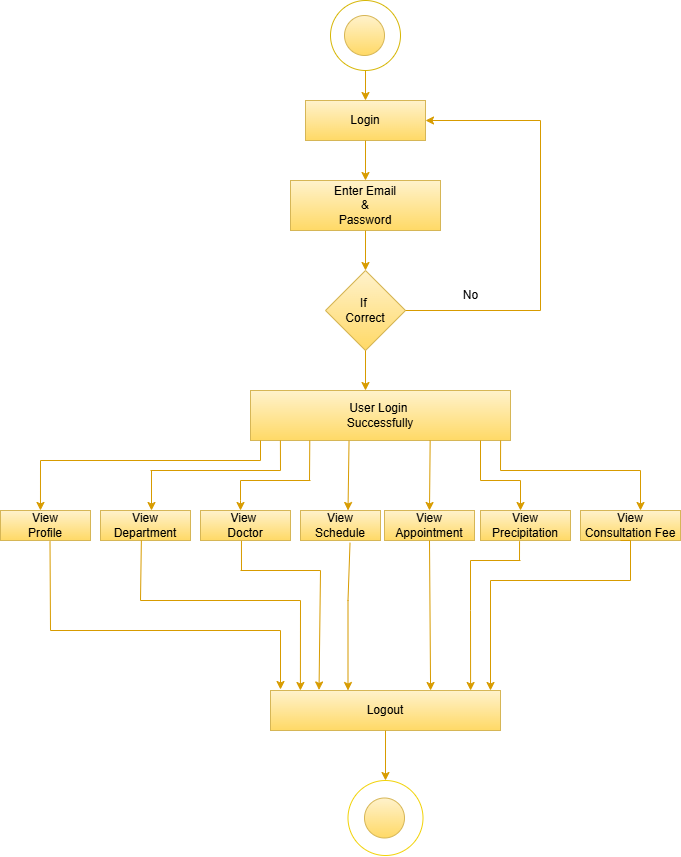

The diagram above was exported from draw.io. Its source (the exported page's mxGraphModel, read from the mxfile embedded in the PNG):
<mxGraphModel dx="882" dy="458" grid="1" gridSize="10" guides="1" tooltips="1" connect="1" arrows="1" fold="1" page="1" pageScale="1" pageWidth="827" pageHeight="1169" math="0" shadow="0">
  <root>
    <mxCell id="0" />
    <mxCell id="1" parent="0" />
    <mxCell id="NSZ78hDO1mraMX4UNCjg-1" value="" style="ellipse;whiteSpace=wrap;html=1;aspect=fixed;strokeColor=light-dark(#d6b606, #ededed);" parent="1" vertex="1">
      <mxGeometry x="380" y="110" width="70" height="70" as="geometry" />
    </mxCell>
    <mxCell id="NSZ78hDO1mraMX4UNCjg-2" value="" style="endArrow=classic;html=1;rounded=0;exitX=0.5;exitY=1;exitDx=0;exitDy=0;fillColor=#ffcd28;gradientColor=#ffa500;strokeColor=#d79b00;" parent="1" source="NSZ78hDO1mraMX4UNCjg-1" edge="1">
      <mxGeometry width="50" height="50" relative="1" as="geometry">
        <mxPoint x="380" y="340" as="sourcePoint" />
        <mxPoint x="415" y="210" as="targetPoint" />
      </mxGeometry>
    </mxCell>
    <mxCell id="NSZ78hDO1mraMX4UNCjg-3" value="Login" style="rounded=0;whiteSpace=wrap;html=1;fillColor=#fff2cc;gradientColor=#ffd966;strokeColor=#d6b656;" parent="1" vertex="1">
      <mxGeometry x="355" y="210" width="120" height="40" as="geometry" />
    </mxCell>
    <mxCell id="NSZ78hDO1mraMX4UNCjg-4" value="" style="endArrow=classic;html=1;rounded=0;exitX=0.5;exitY=1;exitDx=0;exitDy=0;fillColor=#ffcd28;gradientColor=#ffa500;strokeColor=#d79b00;" parent="1" source="NSZ78hDO1mraMX4UNCjg-3" edge="1">
      <mxGeometry width="50" height="50" relative="1" as="geometry">
        <mxPoint x="380" y="340" as="sourcePoint" />
        <mxPoint x="415" y="290" as="targetPoint" />
      </mxGeometry>
    </mxCell>
    <mxCell id="NSZ78hDO1mraMX4UNCjg-5" value="Enter Email&lt;div&gt;&amp;amp;&lt;/div&gt;&lt;div&gt;Password&lt;/div&gt;" style="rounded=0;whiteSpace=wrap;html=1;fillColor=#fff2cc;gradientColor=#ffd966;strokeColor=#d6b656;" parent="1" vertex="1">
      <mxGeometry x="340" y="290" width="150" height="50" as="geometry" />
    </mxCell>
    <mxCell id="NSZ78hDO1mraMX4UNCjg-6" value="" style="endArrow=classic;html=1;rounded=0;exitX=0.5;exitY=1;exitDx=0;exitDy=0;fillColor=#ffcd28;gradientColor=#ffa500;strokeColor=#d79b00;" parent="1" source="NSZ78hDO1mraMX4UNCjg-5" edge="1">
      <mxGeometry width="50" height="50" relative="1" as="geometry">
        <mxPoint x="380" y="440" as="sourcePoint" />
        <mxPoint x="415" y="380" as="targetPoint" />
      </mxGeometry>
    </mxCell>
    <mxCell id="NSZ78hDO1mraMX4UNCjg-7" value="If&amp;nbsp;&lt;div&gt;Correct&lt;/div&gt;" style="rhombus;whiteSpace=wrap;html=1;fillColor=#fff2cc;gradientColor=#ffd966;strokeColor=#d6b656;" parent="1" vertex="1">
      <mxGeometry x="375" y="380" width="80" height="80" as="geometry" />
    </mxCell>
    <mxCell id="NSZ78hDO1mraMX4UNCjg-8" value="" style="endArrow=none;html=1;rounded=0;exitX=1;exitY=0.5;exitDx=0;exitDy=0;fillColor=#ffcd28;gradientColor=#ffa500;strokeColor=#d79b00;" parent="1" source="NSZ78hDO1mraMX4UNCjg-7" edge="1">
      <mxGeometry width="50" height="50" relative="1" as="geometry">
        <mxPoint x="380" y="440" as="sourcePoint" />
        <mxPoint x="590" y="420" as="targetPoint" />
      </mxGeometry>
    </mxCell>
    <mxCell id="NSZ78hDO1mraMX4UNCjg-10" value="" style="endArrow=none;html=1;rounded=0;fillColor=#ffcd28;gradientColor=#ffa500;strokeColor=#d79b00;" parent="1" edge="1">
      <mxGeometry width="50" height="50" relative="1" as="geometry">
        <mxPoint x="590" y="420" as="sourcePoint" />
        <mxPoint x="590" y="230" as="targetPoint" />
      </mxGeometry>
    </mxCell>
    <mxCell id="NSZ78hDO1mraMX4UNCjg-11" value="" style="endArrow=classic;html=1;rounded=0;entryX=1;entryY=0.5;entryDx=0;entryDy=0;fillColor=#ffcd28;gradientColor=#ffa500;strokeColor=#d79b00;" parent="1" target="NSZ78hDO1mraMX4UNCjg-3" edge="1">
      <mxGeometry width="50" height="50" relative="1" as="geometry">
        <mxPoint x="590" y="230" as="sourcePoint" />
        <mxPoint x="490" y="250" as="targetPoint" />
      </mxGeometry>
    </mxCell>
    <mxCell id="NSZ78hDO1mraMX4UNCjg-12" value="No" style="text;html=1;align=center;verticalAlign=middle;resizable=0;points=[];autosize=1;strokeColor=none;fillColor=none;" parent="1" vertex="1">
      <mxGeometry x="500" y="390" width="40" height="30" as="geometry" />
    </mxCell>
    <mxCell id="NSZ78hDO1mraMX4UNCjg-13" value="" style="endArrow=classic;html=1;rounded=0;exitX=0.5;exitY=1;exitDx=0;exitDy=0;fillColor=#ffcd28;gradientColor=#ffa500;strokeColor=#d79b00;" parent="1" source="NSZ78hDO1mraMX4UNCjg-7" edge="1">
      <mxGeometry width="50" height="50" relative="1" as="geometry">
        <mxPoint x="410" y="470" as="sourcePoint" />
        <mxPoint x="415" y="500" as="targetPoint" />
      </mxGeometry>
    </mxCell>
    <mxCell id="NSZ78hDO1mraMX4UNCjg-14" value="User Login&amp;nbsp;&lt;div&gt;Successfully&lt;/div&gt;" style="rounded=0;whiteSpace=wrap;html=1;fillColor=#fff2cc;gradientColor=#ffd966;strokeColor=#d6b656;" parent="1" vertex="1">
      <mxGeometry x="300" y="500" width="260" height="50" as="geometry" />
    </mxCell>
    <mxCell id="NSZ78hDO1mraMX4UNCjg-15" value="" style="endArrow=classic;html=1;rounded=0;exitX=0.691;exitY=1;exitDx=0;exitDy=0;exitPerimeter=0;entryX=0.5;entryY=0;entryDx=0;entryDy=0;fillColor=#ffcd28;gradientColor=#ffa500;strokeColor=#d79b00;" parent="1" source="NSZ78hDO1mraMX4UNCjg-14" target="NSZ78hDO1mraMX4UNCjg-20" edge="1">
      <mxGeometry width="50" height="50" relative="1" as="geometry">
        <mxPoint x="430" y="551" as="sourcePoint" />
        <mxPoint x="432" y="620" as="targetPoint" />
      </mxGeometry>
    </mxCell>
    <mxCell id="NSZ78hDO1mraMX4UNCjg-16" value="View&lt;div&gt;Profile&lt;/div&gt;" style="rounded=0;whiteSpace=wrap;html=1;fillColor=#fff2cc;gradientColor=#ffd966;strokeColor=#d6b656;" parent="1" vertex="1">
      <mxGeometry x="50" y="620" width="90" height="30" as="geometry" />
    </mxCell>
    <mxCell id="NSZ78hDO1mraMX4UNCjg-17" value="View&lt;div&gt;Department&lt;/div&gt;" style="rounded=0;whiteSpace=wrap;html=1;fillColor=#fff2cc;gradientColor=#ffd966;strokeColor=#d6b656;" parent="1" vertex="1">
      <mxGeometry x="150" y="620" width="90" height="30" as="geometry" />
    </mxCell>
    <mxCell id="NSZ78hDO1mraMX4UNCjg-18" value="View&amp;nbsp;&lt;div&gt;Doctor&lt;/div&gt;" style="rounded=0;whiteSpace=wrap;html=1;fillColor=#fff2cc;gradientColor=#ffd966;strokeColor=#d6b656;" parent="1" vertex="1">
      <mxGeometry x="250" y="620" width="90" height="30" as="geometry" />
    </mxCell>
    <mxCell id="NSZ78hDO1mraMX4UNCjg-19" value="View&lt;br&gt;&lt;div&gt;Schedule&lt;/div&gt;" style="rounded=0;whiteSpace=wrap;html=1;fillColor=#fff2cc;gradientColor=#ffd966;strokeColor=#d6b656;" parent="1" vertex="1">
      <mxGeometry x="350" y="620" width="80" height="30" as="geometry" />
    </mxCell>
    <mxCell id="NSZ78hDO1mraMX4UNCjg-20" value="View&lt;br&gt;&lt;div&gt;Appointment&lt;/div&gt;" style="rounded=0;whiteSpace=wrap;html=1;fillColor=#fff2cc;gradientColor=#ffd966;strokeColor=#d6b656;" parent="1" vertex="1">
      <mxGeometry x="434" y="620" width="90" height="30" as="geometry" />
    </mxCell>
    <mxCell id="NSZ78hDO1mraMX4UNCjg-21" value="View&lt;br&gt;&lt;div&gt;Precipitation&lt;/div&gt;" style="rounded=0;whiteSpace=wrap;html=1;fillColor=#fff2cc;gradientColor=#ffd966;strokeColor=#d6b656;" parent="1" vertex="1">
      <mxGeometry x="530" y="620" width="90" height="30" as="geometry" />
    </mxCell>
    <mxCell id="NSZ78hDO1mraMX4UNCjg-23" value="View&lt;div&gt;Consultation Fee&lt;/div&gt;" style="rounded=0;whiteSpace=wrap;html=1;fillColor=#fff2cc;gradientColor=#ffd966;strokeColor=#d6b656;" parent="1" vertex="1">
      <mxGeometry x="630" y="620" width="100" height="30" as="geometry" />
    </mxCell>
    <mxCell id="NSZ78hDO1mraMX4UNCjg-25" value="" style="endArrow=none;html=1;rounded=0;fillColor=#ffcd28;gradientColor=#ffa500;strokeColor=#d79b00;" parent="1" edge="1">
      <mxGeometry width="50" height="50" relative="1" as="geometry">
        <mxPoint x="310" y="570" as="sourcePoint" />
        <mxPoint x="310" y="550" as="targetPoint" />
      </mxGeometry>
    </mxCell>
    <mxCell id="NSZ78hDO1mraMX4UNCjg-27" value="" style="endArrow=none;html=1;rounded=0;fillColor=#ffcd28;gradientColor=#ffa500;strokeColor=#d79b00;" parent="1" edge="1">
      <mxGeometry width="50" height="50" relative="1" as="geometry">
        <mxPoint x="90" y="570" as="sourcePoint" />
        <mxPoint x="310" y="570" as="targetPoint" />
      </mxGeometry>
    </mxCell>
    <mxCell id="NSZ78hDO1mraMX4UNCjg-28" value="" style="endArrow=classic;html=1;rounded=0;entryX=0.444;entryY=-0.001;entryDx=0;entryDy=0;entryPerimeter=0;fillColor=#ffcd28;gradientColor=#ffa500;strokeColor=#d79b00;" parent="1" target="NSZ78hDO1mraMX4UNCjg-16" edge="1">
      <mxGeometry width="50" height="50" relative="1" as="geometry">
        <mxPoint x="90" y="570" as="sourcePoint" />
        <mxPoint x="10" y="600" as="targetPoint" />
      </mxGeometry>
    </mxCell>
    <mxCell id="NSZ78hDO1mraMX4UNCjg-29" value="" style="endArrow=none;html=1;rounded=0;fillColor=#ffcd28;gradientColor=#ffa500;strokeColor=#d79b00;entryX=0.115;entryY=1;entryDx=0;entryDy=0;entryPerimeter=0;" parent="1" edge="1" target="NSZ78hDO1mraMX4UNCjg-14">
      <mxGeometry width="50" height="50" relative="1" as="geometry">
        <mxPoint x="330" y="580" as="sourcePoint" />
        <mxPoint x="320" y="551" as="targetPoint" />
      </mxGeometry>
    </mxCell>
    <mxCell id="NSZ78hDO1mraMX4UNCjg-30" value="" style="endArrow=none;html=1;rounded=0;fillColor=#ffcd28;gradientColor=#ffa500;strokeColor=#d79b00;" parent="1" edge="1">
      <mxGeometry width="50" height="50" relative="1" as="geometry">
        <mxPoint x="200" y="580" as="sourcePoint" />
        <mxPoint x="330" y="580" as="targetPoint" />
      </mxGeometry>
    </mxCell>
    <mxCell id="NSZ78hDO1mraMX4UNCjg-31" value="" style="endArrow=classic;html=1;rounded=0;fillColor=#ffcd28;gradientColor=#ffa500;strokeColor=#d79b00;" parent="1" edge="1">
      <mxGeometry width="50" height="50" relative="1" as="geometry">
        <mxPoint x="201" y="580" as="sourcePoint" />
        <mxPoint x="201" y="620" as="targetPoint" />
      </mxGeometry>
    </mxCell>
    <mxCell id="NSZ78hDO1mraMX4UNCjg-32" value="" style="endArrow=none;html=1;rounded=0;fillColor=#ffcd28;gradientColor=#ffa500;strokeColor=#d79b00;entryX=0.228;entryY=1.001;entryDx=0;entryDy=0;entryPerimeter=0;" parent="1" edge="1" target="NSZ78hDO1mraMX4UNCjg-14">
      <mxGeometry width="50" height="50" relative="1" as="geometry">
        <mxPoint x="359" y="590" as="sourcePoint" />
        <mxPoint x="330" y="550" as="targetPoint" />
      </mxGeometry>
    </mxCell>
    <mxCell id="NSZ78hDO1mraMX4UNCjg-36" value="" style="endArrow=none;html=1;rounded=0;fillColor=#ffcd28;gradientColor=#ffa500;strokeColor=#d79b00;" parent="1" edge="1">
      <mxGeometry width="50" height="50" relative="1" as="geometry">
        <mxPoint x="290" y="590" as="sourcePoint" />
        <mxPoint x="360" y="590" as="targetPoint" />
      </mxGeometry>
    </mxCell>
    <mxCell id="NSZ78hDO1mraMX4UNCjg-37" value="" style="endArrow=classic;html=1;rounded=0;fillColor=#ffcd28;gradientColor=#ffa500;strokeColor=#d79b00;" parent="1" edge="1">
      <mxGeometry width="50" height="50" relative="1" as="geometry">
        <mxPoint x="290" y="590" as="sourcePoint" />
        <mxPoint x="290" y="620" as="targetPoint" />
        <Array as="points">
          <mxPoint x="290" y="610" />
        </Array>
      </mxGeometry>
    </mxCell>
    <mxCell id="NSZ78hDO1mraMX4UNCjg-41" value="" style="endArrow=classic;html=1;rounded=0;exitX=0.379;exitY=1.007;exitDx=0;exitDy=0;exitPerimeter=0;fillColor=#ffcd28;gradientColor=#ffa500;strokeColor=#d79b00;entryX=0.645;entryY=-0.116;entryDx=0;entryDy=0;entryPerimeter=0;" parent="1" edge="1" source="NSZ78hDO1mraMX4UNCjg-14">
      <mxGeometry width="50" height="50" relative="1" as="geometry">
        <mxPoint x="398.8599999999998" y="553.58" as="sourcePoint" />
        <mxPoint x="397.4999999999999" y="620" as="targetPoint" />
      </mxGeometry>
    </mxCell>
    <mxCell id="NSZ78hDO1mraMX4UNCjg-44" value="" style="endArrow=none;html=1;rounded=0;fillColor=#ffcd28;gradientColor=#ffa500;strokeColor=#d79b00;entryX=0.962;entryY=1;entryDx=0;entryDy=0;entryPerimeter=0;" parent="1" edge="1" target="NSZ78hDO1mraMX4UNCjg-14">
      <mxGeometry width="50" height="50" relative="1" as="geometry">
        <mxPoint x="550" y="580" as="sourcePoint" />
        <mxPoint x="550" y="551" as="targetPoint" />
      </mxGeometry>
    </mxCell>
    <mxCell id="NSZ78hDO1mraMX4UNCjg-46" value="" style="endArrow=none;html=1;rounded=0;fillColor=#ffcd28;gradientColor=#ffa500;strokeColor=#d79b00;" parent="1" edge="1">
      <mxGeometry width="50" height="50" relative="1" as="geometry">
        <mxPoint x="550" y="580" as="sourcePoint" />
        <mxPoint x="690" y="580" as="targetPoint" />
      </mxGeometry>
    </mxCell>
    <mxCell id="NSZ78hDO1mraMX4UNCjg-47" value="" style="endArrow=classic;html=1;rounded=0;fillColor=#ffcd28;gradientColor=#ffa500;strokeColor=#d79b00;" parent="1" edge="1">
      <mxGeometry width="50" height="50" relative="1" as="geometry">
        <mxPoint x="690" y="580" as="sourcePoint" />
        <mxPoint x="690" y="620" as="targetPoint" />
      </mxGeometry>
    </mxCell>
    <mxCell id="j2zKSW2cmgay_iRhOiCU-1" value="Logout" style="rounded=0;whiteSpace=wrap;html=1;fillColor=#fff2cc;gradientColor=#ffd966;strokeColor=#d6b656;" parent="1" vertex="1">
      <mxGeometry x="320" y="800" width="230" height="40" as="geometry" />
    </mxCell>
    <mxCell id="j2zKSW2cmgay_iRhOiCU-2" value="" style="endArrow=classic;html=1;rounded=0;exitX=0.5;exitY=1;exitDx=0;exitDy=0;fillColor=#ffcd28;gradientColor=#ffa500;strokeColor=#d79b00;entryX=0.696;entryY=0;entryDx=0;entryDy=0;entryPerimeter=0;" parent="1" source="NSZ78hDO1mraMX4UNCjg-20" edge="1" target="j2zKSW2cmgay_iRhOiCU-1">
      <mxGeometry width="50" height="50" relative="1" as="geometry">
        <mxPoint x="540" y="800" as="sourcePoint" />
        <mxPoint x="435" y="800" as="targetPoint" />
      </mxGeometry>
    </mxCell>
    <mxCell id="j2zKSW2cmgay_iRhOiCU-4" value="" style="endArrow=none;html=1;rounded=0;fillColor=#ffcd28;gradientColor=#ffa500;strokeColor=#d79b00;entryX=0.55;entryY=1.022;entryDx=0;entryDy=0;entryPerimeter=0;" parent="1" target="NSZ78hDO1mraMX4UNCjg-16" edge="1">
      <mxGeometry width="50" height="50" relative="1" as="geometry">
        <mxPoint x="100" y="740" as="sourcePoint" />
        <mxPoint x="100" y="650" as="targetPoint" />
        <Array as="points" />
      </mxGeometry>
    </mxCell>
    <mxCell id="j2zKSW2cmgay_iRhOiCU-5" value="" style="endArrow=none;html=1;rounded=0;fillColor=#ffcd28;gradientColor=#ffa500;strokeColor=#d79b00;" parent="1" edge="1">
      <mxGeometry width="50" height="50" relative="1" as="geometry">
        <mxPoint x="100" y="740" as="sourcePoint" />
        <mxPoint x="330" y="740" as="targetPoint" />
      </mxGeometry>
    </mxCell>
    <mxCell id="j2zKSW2cmgay_iRhOiCU-6" value="" style="endArrow=classic;html=1;rounded=0;fillColor=#ffcd28;gradientColor=#ffa500;strokeColor=#d79b00;" parent="1" edge="1">
      <mxGeometry width="50" height="50" relative="1" as="geometry">
        <mxPoint x="330" y="740" as="sourcePoint" />
        <mxPoint x="330" y="799" as="targetPoint" />
      </mxGeometry>
    </mxCell>
    <mxCell id="j2zKSW2cmgay_iRhOiCU-7" value="" style="endArrow=none;html=1;rounded=0;entryX=0.454;entryY=0.996;entryDx=0;entryDy=0;fillColor=#ffcd28;gradientColor=#ffa500;strokeColor=#d79b00;entryPerimeter=0;" parent="1" target="NSZ78hDO1mraMX4UNCjg-17" edge="1">
      <mxGeometry width="50" height="50" relative="1" as="geometry">
        <mxPoint x="190" y="710" as="sourcePoint" />
        <mxPoint x="300" y="640" as="targetPoint" />
      </mxGeometry>
    </mxCell>
    <mxCell id="j2zKSW2cmgay_iRhOiCU-8" value="" style="endArrow=none;html=1;rounded=0;fillColor=#ffcd28;gradientColor=#ffa500;strokeColor=#d79b00;" parent="1" edge="1">
      <mxGeometry width="50" height="50" relative="1" as="geometry">
        <mxPoint x="190" y="710" as="sourcePoint" />
        <mxPoint x="350" y="710" as="targetPoint" />
      </mxGeometry>
    </mxCell>
    <mxCell id="j2zKSW2cmgay_iRhOiCU-9" value="" style="endArrow=classic;html=1;rounded=0;entryX=0.13;entryY=0;entryDx=0;entryDy=0;entryPerimeter=0;fillColor=#ffcd28;gradientColor=#ffa500;strokeColor=#d79b00;" parent="1" target="j2zKSW2cmgay_iRhOiCU-1" edge="1">
      <mxGeometry width="50" height="50" relative="1" as="geometry">
        <mxPoint x="350" y="710" as="sourcePoint" />
        <mxPoint x="360" y="760" as="targetPoint" />
      </mxGeometry>
    </mxCell>
    <mxCell id="j2zKSW2cmgay_iRhOiCU-10" value="" style="endArrow=none;html=1;rounded=0;entryX=0.455;entryY=1.009;entryDx=0;entryDy=0;entryPerimeter=0;fillColor=#ffcd28;gradientColor=#ffa500;strokeColor=#d79b00;" parent="1" target="NSZ78hDO1mraMX4UNCjg-18" edge="1">
      <mxGeometry width="50" height="50" relative="1" as="geometry">
        <mxPoint x="291" y="680" as="sourcePoint" />
        <mxPoint x="230" y="660" as="targetPoint" />
      </mxGeometry>
    </mxCell>
    <mxCell id="j2zKSW2cmgay_iRhOiCU-11" value="" style="endArrow=none;html=1;rounded=0;fillColor=#ffcd28;gradientColor=#ffa500;strokeColor=#d79b00;" parent="1" edge="1">
      <mxGeometry width="50" height="50" relative="1" as="geometry">
        <mxPoint x="290" y="680" as="sourcePoint" />
        <mxPoint x="370" y="680" as="targetPoint" />
      </mxGeometry>
    </mxCell>
    <mxCell id="j2zKSW2cmgay_iRhOiCU-12" value="" style="endArrow=classic;html=1;rounded=0;entryX=0.211;entryY=-0.013;entryDx=0;entryDy=0;entryPerimeter=0;fillColor=#ffcd28;gradientColor=#ffa500;strokeColor=#d79b00;" parent="1" target="j2zKSW2cmgay_iRhOiCU-1" edge="1">
      <mxGeometry width="50" height="50" relative="1" as="geometry">
        <mxPoint x="370" y="680" as="sourcePoint" />
        <mxPoint x="370" y="730" as="targetPoint" />
      </mxGeometry>
    </mxCell>
    <mxCell id="j2zKSW2cmgay_iRhOiCU-18" value="" style="endArrow=classic;html=1;rounded=0;fillColor=#ffcd28;gradientColor=#ffa500;strokeColor=#d79b00;exitX=0.619;exitY=1.076;exitDx=0;exitDy=0;exitPerimeter=0;" parent="1" edge="1" source="NSZ78hDO1mraMX4UNCjg-19">
      <mxGeometry width="50" height="50" relative="1" as="geometry">
        <mxPoint x="397.5" y="670" as="sourcePoint" />
        <mxPoint x="397.5" y="800" as="targetPoint" />
        <Array as="points">
          <mxPoint x="397.5" y="710" />
        </Array>
      </mxGeometry>
    </mxCell>
    <mxCell id="j2zKSW2cmgay_iRhOiCU-26" value="" style="endArrow=none;html=1;rounded=0;entryX=0.455;entryY=1.009;entryDx=0;entryDy=0;entryPerimeter=0;fillColor=#ffcd28;gradientColor=#ffa500;strokeColor=#d79b00;" parent="1" edge="1">
      <mxGeometry width="50" height="50" relative="1" as="geometry">
        <mxPoint x="680" y="690" as="sourcePoint" />
        <mxPoint x="669.9999999999999" y="650" as="targetPoint" />
        <Array as="points">
          <mxPoint x="680" y="650" />
        </Array>
      </mxGeometry>
    </mxCell>
    <mxCell id="j2zKSW2cmgay_iRhOiCU-27" value="" style="endArrow=none;html=1;rounded=0;fillColor=#ffcd28;gradientColor=#ffa500;strokeColor=#d79b00;" parent="1" edge="1">
      <mxGeometry width="50" height="50" relative="1" as="geometry">
        <mxPoint x="540" y="690" as="sourcePoint" />
        <mxPoint x="680" y="690" as="targetPoint" />
      </mxGeometry>
    </mxCell>
    <mxCell id="j2zKSW2cmgay_iRhOiCU-28" value="" style="endArrow=classic;html=1;rounded=0;fillColor=#ffcd28;gradientColor=#ffa500;strokeColor=#d79b00;" parent="1" edge="1">
      <mxGeometry width="50" height="50" relative="1" as="geometry">
        <mxPoint x="540" y="690" as="sourcePoint" />
        <mxPoint x="540" y="800" as="targetPoint" />
      </mxGeometry>
    </mxCell>
    <mxCell id="j2zKSW2cmgay_iRhOiCU-30" value="" style="endArrow=none;html=1;rounded=0;entryX=0.434;entryY=1.025;entryDx=0;entryDy=0;entryPerimeter=0;fillColor=#ffcd28;gradientColor=#ffa500;strokeColor=#d79b00;" parent="1" edge="1" target="NSZ78hDO1mraMX4UNCjg-21">
      <mxGeometry width="50" height="50" relative="1" as="geometry">
        <mxPoint x="569" y="670" as="sourcePoint" />
        <mxPoint x="530" y="650" as="targetPoint" />
      </mxGeometry>
    </mxCell>
    <mxCell id="j2zKSW2cmgay_iRhOiCU-31" value="" style="endArrow=none;html=1;rounded=0;fillColor=#ffcd28;gradientColor=#ffa500;strokeColor=#d79b00;" parent="1" edge="1">
      <mxGeometry width="50" height="50" relative="1" as="geometry">
        <mxPoint x="520" y="670" as="sourcePoint" />
        <mxPoint x="570" y="670" as="targetPoint" />
      </mxGeometry>
    </mxCell>
    <mxCell id="j2zKSW2cmgay_iRhOiCU-32" value="" style="endArrow=classic;html=1;rounded=0;fillColor=#ffcd28;gradientColor=#ffa500;strokeColor=#d79b00;entryX=0.87;entryY=0;entryDx=0;entryDy=0;entryPerimeter=0;" parent="1" edge="1" target="j2zKSW2cmgay_iRhOiCU-1">
      <mxGeometry width="50" height="50" relative="1" as="geometry">
        <mxPoint x="520" y="670" as="sourcePoint" />
        <mxPoint x="470" y="800" as="targetPoint" />
        <Array as="points">
          <mxPoint x="520" y="720" />
        </Array>
      </mxGeometry>
    </mxCell>
    <mxCell id="j2zKSW2cmgay_iRhOiCU-33" value="" style="endArrow=classic;html=1;rounded=0;exitX=0.5;exitY=1;exitDx=0;exitDy=0;fillColor=#ffcd28;gradientColor=#ffa500;strokeColor=#d79b00;" parent="1" source="j2zKSW2cmgay_iRhOiCU-1" edge="1">
      <mxGeometry width="50" height="50" relative="1" as="geometry">
        <mxPoint x="280" y="700" as="sourcePoint" />
        <mxPoint x="435" y="890" as="targetPoint" />
      </mxGeometry>
    </mxCell>
    <mxCell id="j2zKSW2cmgay_iRhOiCU-34" value="" style="ellipse;whiteSpace=wrap;html=1;aspect=fixed;strokeColor=light-dark(#f1d209, #ededed);" parent="1" vertex="1">
      <mxGeometry x="397.5" y="890" width="75" height="75" as="geometry" />
    </mxCell>
    <mxCell id="j2zKSW2cmgay_iRhOiCU-35" value="" style="ellipse;whiteSpace=wrap;html=1;aspect=fixed;fillColor=#fff2cc;gradientColor=#ffd966;strokeColor=#d6b656;" parent="1" vertex="1">
      <mxGeometry x="414" y="907.5" width="40" height="40" as="geometry" />
    </mxCell>
    <mxCell id="j2zKSW2cmgay_iRhOiCU-36" value="" style="ellipse;whiteSpace=wrap;html=1;aspect=fixed;fillColor=#fff2cc;gradientColor=#ffd966;strokeColor=#d6b656;" parent="1" vertex="1">
      <mxGeometry x="394" y="125" width="40" height="40" as="geometry" />
    </mxCell>
    <mxCell id="Vn5Qh8k2d8PxjHNSnzlo-3" value="" style="endArrow=none;html=1;rounded=0;fillColor=#ffcd28;gradientColor=#ffa500;strokeColor=#d79b00;" edge="1" parent="1">
      <mxGeometry width="50" height="50" relative="1" as="geometry">
        <mxPoint x="530" y="590" as="sourcePoint" />
        <mxPoint x="530" y="550" as="targetPoint" />
      </mxGeometry>
    </mxCell>
    <mxCell id="Vn5Qh8k2d8PxjHNSnzlo-4" value="" style="endArrow=none;html=1;rounded=0;fillColor=#ffcd28;gradientColor=#ffa500;strokeColor=#d79b00;" edge="1" parent="1">
      <mxGeometry width="50" height="50" relative="1" as="geometry">
        <mxPoint x="570" y="590" as="sourcePoint" />
        <mxPoint x="530" y="590" as="targetPoint" />
      </mxGeometry>
    </mxCell>
    <mxCell id="Vn5Qh8k2d8PxjHNSnzlo-5" value="" style="endArrow=classic;html=1;rounded=0;fillColor=#ffcd28;gradientColor=#ffa500;strokeColor=#d79b00;" edge="1" parent="1">
      <mxGeometry width="50" height="50" relative="1" as="geometry">
        <mxPoint x="570" y="590" as="sourcePoint" />
        <mxPoint x="570" y="620" as="targetPoint" />
      </mxGeometry>
    </mxCell>
  </root>
</mxGraphModel>